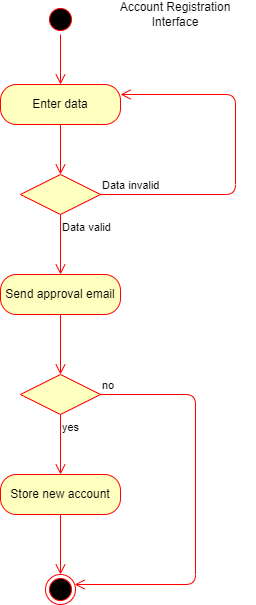

The diagram above was exported from draw.io. Its source (the exported page's mxGraphModel, read from the mxfile embedded in the PNG):
<mxGraphModel dx="868" dy="425" grid="1" gridSize="10" guides="1" tooltips="1" connect="1" arrows="1" fold="1" page="1" pageScale="1" pageWidth="850" pageHeight="1100" math="0" shadow="0">
  <root>
    <mxCell id="0" />
    <mxCell id="1" parent="0" />
    <mxCell id="unDo1OHBhk46Hi2iJfCB-1" value="" style="ellipse;html=1;shape=startState;fillColor=#000000;strokeColor=#ff0000;" parent="1" vertex="1">
      <mxGeometry x="390" y="20" width="30" height="30" as="geometry" />
    </mxCell>
    <mxCell id="unDo1OHBhk46Hi2iJfCB-2" value="" style="edgeStyle=orthogonalEdgeStyle;html=1;verticalAlign=bottom;endArrow=open;endSize=8;strokeColor=#ff0000;" parent="1" edge="1">
      <mxGeometry relative="1" as="geometry">
        <mxPoint x="405" y="100" as="targetPoint" />
        <mxPoint x="405" y="50" as="sourcePoint" />
      </mxGeometry>
    </mxCell>
    <mxCell id="unDo1OHBhk46Hi2iJfCB-3" value="Enter data" style="rounded=1;whiteSpace=wrap;html=1;arcSize=40;fontColor=#000000;fillColor=#ffffc0;strokeColor=#ff0000;" parent="1" vertex="1">
      <mxGeometry x="345" y="100" width="120" height="40" as="geometry" />
    </mxCell>
    <mxCell id="unDo1OHBhk46Hi2iJfCB-4" value="" style="edgeStyle=orthogonalEdgeStyle;html=1;verticalAlign=bottom;endArrow=open;endSize=8;strokeColor=#ff0000;entryX=0.5;entryY=0;entryDx=0;entryDy=0;" parent="1" source="unDo1OHBhk46Hi2iJfCB-3" target="unDo1OHBhk46Hi2iJfCB-5" edge="1">
      <mxGeometry relative="1" as="geometry">
        <mxPoint x="405" y="210" as="targetPoint" />
      </mxGeometry>
    </mxCell>
    <mxCell id="unDo1OHBhk46Hi2iJfCB-5" value="" style="rhombus;whiteSpace=wrap;html=1;fillColor=#ffffc0;strokeColor=#ff0000;" parent="1" vertex="1">
      <mxGeometry x="365" y="190" width="80" height="40" as="geometry" />
    </mxCell>
    <mxCell id="unDo1OHBhk46Hi2iJfCB-6" value="Data invalid" style="edgeStyle=orthogonalEdgeStyle;html=1;align=left;verticalAlign=bottom;endArrow=open;endSize=8;strokeColor=#ff0000;entryX=1;entryY=0.25;entryDx=0;entryDy=0;" parent="1" source="unDo1OHBhk46Hi2iJfCB-5" target="unDo1OHBhk46Hi2iJfCB-3" edge="1">
      <mxGeometry x="-1" relative="1" as="geometry">
        <mxPoint x="570" y="110" as="targetPoint" />
        <Array as="points">
          <mxPoint x="580" y="210" />
          <mxPoint x="580" y="110" />
        </Array>
      </mxGeometry>
    </mxCell>
    <mxCell id="unDo1OHBhk46Hi2iJfCB-7" value="Data valid&lt;br&gt;&lt;br&gt;" style="edgeStyle=orthogonalEdgeStyle;html=1;align=left;verticalAlign=top;endArrow=open;endSize=8;strokeColor=#ff0000;entryX=0.5;entryY=0;entryDx=0;entryDy=0;" parent="1" source="unDo1OHBhk46Hi2iJfCB-5" edge="1" target="unDo1OHBhk46Hi2iJfCB-8">
      <mxGeometry x="-1" relative="1" as="geometry">
        <mxPoint x="390" y="290" as="targetPoint" />
        <Array as="points" />
      </mxGeometry>
    </mxCell>
    <mxCell id="unDo1OHBhk46Hi2iJfCB-8" value="Send approval email" style="rounded=1;whiteSpace=wrap;html=1;arcSize=40;fontColor=#000000;fillColor=#ffffc0;strokeColor=#ff0000;" parent="1" vertex="1">
      <mxGeometry x="345" y="290" width="120" height="40" as="geometry" />
    </mxCell>
    <mxCell id="unDo1OHBhk46Hi2iJfCB-9" value="" style="edgeStyle=orthogonalEdgeStyle;html=1;verticalAlign=bottom;endArrow=open;endSize=8;strokeColor=#ff0000;entryX=0.5;entryY=0;entryDx=0;entryDy=0;" parent="1" source="unDo1OHBhk46Hi2iJfCB-8" target="unDo1OHBhk46Hi2iJfCB-10" edge="1">
      <mxGeometry relative="1" as="geometry">
        <mxPoint x="390" y="390" as="targetPoint" />
      </mxGeometry>
    </mxCell>
    <mxCell id="unDo1OHBhk46Hi2iJfCB-10" value="" style="rhombus;whiteSpace=wrap;html=1;fillColor=#ffffc0;strokeColor=#ff0000;" parent="1" vertex="1">
      <mxGeometry x="365" y="390" width="80" height="40" as="geometry" />
    </mxCell>
    <mxCell id="unDo1OHBhk46Hi2iJfCB-11" value="no" style="edgeStyle=orthogonalEdgeStyle;html=1;align=left;verticalAlign=bottom;endArrow=open;endSize=8;strokeColor=#ff0000;" parent="1" source="unDo1OHBhk46Hi2iJfCB-10" edge="1" target="unDo1OHBhk46Hi2iJfCB-15">
      <mxGeometry x="-1" relative="1" as="geometry">
        <mxPoint x="400" y="600" as="targetPoint" />
        <Array as="points">
          <mxPoint x="540" y="410" />
          <mxPoint x="540" y="600" />
        </Array>
      </mxGeometry>
    </mxCell>
    <mxCell id="unDo1OHBhk46Hi2iJfCB-12" value="yes" style="edgeStyle=orthogonalEdgeStyle;html=1;align=left;verticalAlign=top;endArrow=open;endSize=8;strokeColor=#ff0000;entryX=0.5;entryY=0;entryDx=0;entryDy=0;" parent="1" source="unDo1OHBhk46Hi2iJfCB-10" edge="1" target="unDo1OHBhk46Hi2iJfCB-13">
      <mxGeometry x="-1" relative="1" as="geometry">
        <mxPoint x="380" y="490" as="targetPoint" />
      </mxGeometry>
    </mxCell>
    <mxCell id="unDo1OHBhk46Hi2iJfCB-13" value="Store new account" style="rounded=1;whiteSpace=wrap;html=1;arcSize=40;fontColor=#000000;fillColor=#ffffc0;strokeColor=#ff0000;" parent="1" vertex="1">
      <mxGeometry x="345" y="490" width="120" height="40" as="geometry" />
    </mxCell>
    <mxCell id="unDo1OHBhk46Hi2iJfCB-14" value="" style="edgeStyle=orthogonalEdgeStyle;html=1;verticalAlign=bottom;endArrow=open;endSize=8;strokeColor=#ff0000;entryX=0.5;entryY=0;entryDx=0;entryDy=0;" parent="1" source="unDo1OHBhk46Hi2iJfCB-13" edge="1" target="unDo1OHBhk46Hi2iJfCB-15">
      <mxGeometry relative="1" as="geometry">
        <mxPoint x="380" y="590" as="targetPoint" />
        <Array as="points" />
      </mxGeometry>
    </mxCell>
    <mxCell id="unDo1OHBhk46Hi2iJfCB-15" value="" style="ellipse;html=1;shape=endState;fillColor=#000000;strokeColor=#ff0000;" parent="1" vertex="1">
      <mxGeometry x="390" y="590" width="30" height="30" as="geometry" />
    </mxCell>
    <mxCell id="unDo1OHBhk46Hi2iJfCB-17" value="Account Registration Interface" style="text;html=1;strokeColor=none;fillColor=none;align=center;verticalAlign=middle;whiteSpace=wrap;rounded=0;" parent="1" vertex="1">
      <mxGeometry x="440" y="20" width="160" height="20" as="geometry" />
    </mxCell>
  </root>
</mxGraphModel>